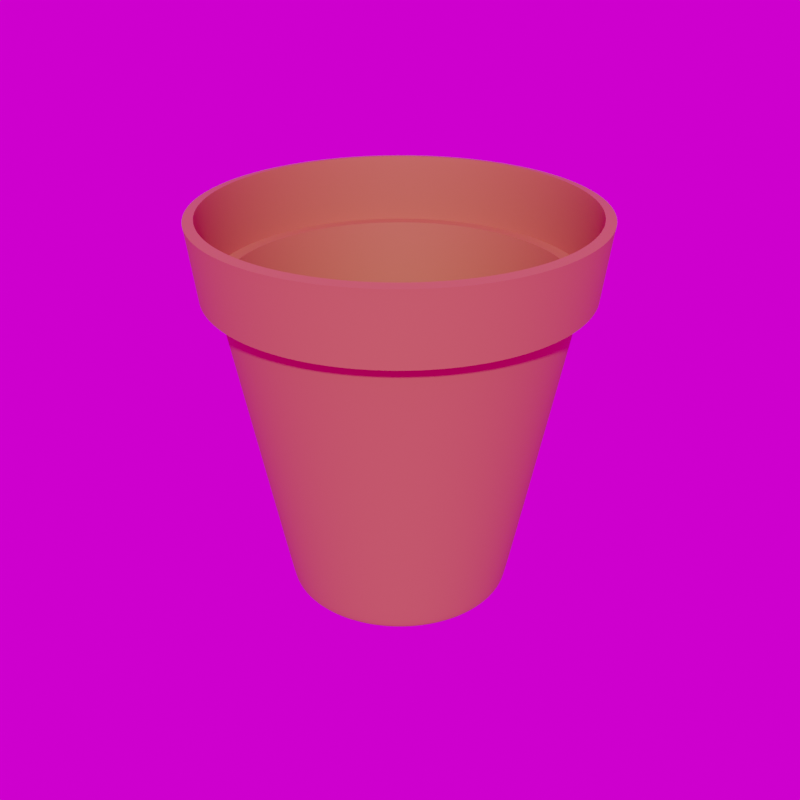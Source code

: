 # Source: Flower_Pot_18_.blend  (saved by Blender 5.3.7; exported with 4.5.12 LTS)
import bpy
from mathutils import Matrix  # noqa: F401  (used for matrix-valued properties, if any)

bpy.ops.wm.read_factory_settings(use_empty=True)
scene = bpy.context.scene
scene.name = 'Scene'

# ---- collections
col_library = bpy.data.collections.new('Library'); scene.collection.children.link(col_library)

# ---- images (referenced by path relative to the original .blend; pixels are not part of the script)
import os
ASSET_DIR = os.environ.get("B2B_ASSET_DIR", "")  # directory of the original .blend (textures are referenced by path, not embedded)
HERE = os.path.dirname(os.path.abspath(__file__))  # packed textures are extracted next to this script under _unpacked/

def load_image(name, relpath, width, height, colorspace="sRGB"):
    """Load a texture the original file referenced (path relative to the .blend, or extracted next to this script)."""
    p = next((c for c in (os.path.join(HERE, relpath), os.path.join(ASSET_DIR, relpath)) if relpath and os.path.exists(c)), "")
    if p:
        img = bpy.data.images.load(p, check_existing=True)
        img.name = name
    else:  # same state as the original file: an image datablock whose file is absent (Cycles renders it pink)
        img = bpy.data.images.new(name, width, height)
        img.source = "FILE"
        img.filepath = "//" + (relpath or name)
    img.colorspace_settings.name = colorspace
    return img
img_abandoned_games_room_02_1k_hdr = load_image('abandoned_games_room_02_1k.hdr', 'abandoned_games_room_02_1k.hdr', 1024, 1024, 'Linear Rec.709')

# ---- materials (node trees are filled in below, after node groups)
mat_clay = bpy.data.materials.new('Clay')
mat_clay.use_backface_culling_lightprobe_volume = False
mat_clay.diffuse_color = (0.4672, 0.1199, 0.05631, 1.0)

# ---- node groups
ng_abandoned_games_room_02 = bpy.data.node_groups.new('abandoned_games_room_02', 'ShaderNodeTree')
_s = ng_abandoned_games_room_02.interface.new_socket(name='Background', in_out='OUTPUT', socket_type='NodeSocketShader')
_s = ng_abandoned_games_room_02.interface.new_socket(name='Rotation', in_out='INPUT', socket_type='NodeSocketFloat')
_s.default_value = 17.7
_s.min_value = -1e+04
_s.max_value = 1e+04
_s = ng_abandoned_games_room_02.interface.new_socket(name='Strength', in_out='INPUT', socket_type='NodeSocketFloat')
_s.default_value = 1.0
_s.min_value = 0.0
_s.max_value = 1e+06
_N = ng_abandoned_games_room_02.nodes; _L = ng_abandoned_games_room_02.links
n0 = _N.new('ShaderNodeBackground'); n0.name = 'HDRIHandler_ShaderNodeBackground'; n0.location = (373, 84)
n1 = _N.new('ShaderNodeMapping'); n1.name = 'HDRIHandler_ShaderNodeMapping'; n1.location = (-167, 154)
n2 = _N.new('ShaderNodeTexCoord'); n2.name = 'HDRIHandler_ShaderNodeTexCoord'; n2.location = (-373, 112)
n3 = _N.new('NodeGroupOutput'); n3.name = 'Group Output'; n3.location = (563, 0)
n4 = _N.new('ShaderNodeCombineXYZ'); n4.name = 'Combine XYZ'; n4.location = (-371, -154)
n5 = _N.new('NodeGroupInput'); n5.name = 'Group Input'; n5.location = (-573, 0)
n6 = _N.new('ShaderNodeTexEnvironment'); n6.name = 'HDRIHandler_ShaderNodeTexEnvironment'; n6.location = (53, 102)
n6.image = img_abandoned_games_room_02_1k_hdr
_L.new(n0.outputs[0], n3.inputs[0])
_L.new(n2.outputs[0], n1.inputs[0])
_L.new(n1.outputs[0], n6.inputs[0])
_L.new(n6.outputs[0], n0.inputs[0])
_L.new(n4.outputs[0], n1.inputs[2])
_L.new(n5.outputs[0], n4.inputs[2])
_L.new(n5.outputs[1], n0.inputs[1])
n3.is_active_output = True
ng_auto_smooth = bpy.data.node_groups.new('Auto Smooth', 'GeometryNodeTree')
_s = ng_auto_smooth.interface.new_socket(name='Geometry', in_out='OUTPUT', socket_type='NodeSocketGeometry')
_s = ng_auto_smooth.interface.new_socket(name='Geometry', in_out='INPUT', socket_type='NodeSocketGeometry')
_s = ng_auto_smooth.interface.new_socket(name='Angle', in_out='INPUT', socket_type='NodeSocketFloat')
_s.subtype = 'ANGLE'
_s.min_value = 0.0
_s.max_value = 3.142
ng_auto_smooth.is_modifier = True
_N = ng_auto_smooth.nodes; _L = ng_auto_smooth.links
n0 = _N.new('NodeGroupOutput'); n0.name = 'Group Output'; n0.location = (480, -100)
n1 = _N.new('NodeGroupInput'); n1.name = 'Group Input'; n1.location = (-420, -300)
n2 = _N.new('NodeGroupInput'); n2.name = 'Group Input.001'; n2.location = (-60, -100)
n3 = _N.new('GeometryNodeSetShadeSmooth'); n3.name = 'Set Shade Smooth'; n3.location = (120, -100)
n3.domain = 'EDGE'
n4 = _N.new('GeometryNodeSetShadeSmooth'); n4.name = 'Set Shade Smooth.001'; n4.location = (300, -100)
n5 = _N.new('GeometryNodeInputMeshEdgeAngle'); n5.name = 'Edge Angle'; n5.location = (-420, -220)
n6 = _N.new('GeometryNodeInputEdgeSmooth'); n6.name = 'Is Edge Smooth'; n6.location = (-60, -160)
n7 = _N.new('GeometryNodeInputShadeSmooth'); n7.name = 'Is Face Smooth'; n7.location = (-240, -340)
n8 = _N.new('FunctionNodeBooleanMath'); n8.name = 'Boolean Math'; n8.location = (-60, -220)
n9 = _N.new('FunctionNodeCompare'); n9.name = 'Compare'; n9.location = (-240, -180)
n9.operation = 'LESS_EQUAL'
_L.new(n5.outputs[0], n9.inputs[0])
_L.new(n4.outputs[0], n0.inputs[0])
_L.new(n1.outputs[1], n9.inputs[1])
_L.new(n9.outputs[0], n8.inputs[0])
_L.new(n7.outputs[0], n8.inputs[1])
_L.new(n2.outputs[0], n3.inputs[0])
_L.new(n6.outputs[0], n3.inputs[1])
_L.new(n3.outputs[0], n4.inputs[0])
_L.new(n8.outputs[0], n3.inputs[2])
n0.is_active_output = True

# ---- material node trees
mat_clay.use_nodes = True; mat_clay.node_tree.nodes.clear()
_N = mat_clay.node_tree.nodes; _L = mat_clay.node_tree.links
n0 = _N.new('ShaderNodeBsdfPrincipled'); n0.name = 'Principled BSDF'; n0.location = (10, 300)
n0.distribution = 'GGX'
n0.subsurface_method = 'RANDOM_WALK_SKIN'
n0.inputs[0].default_value = (0.4672, 0.1199, 0.05631, 1.0)
n0.inputs[2].default_value = 0.6875
n0.inputs[3].default_value = 1.45
n0.inputs[27].default_value = (0.0, 0.0, 0.0, 1.0)
n0.inputs[28].default_value = 1.0
n1 = _N.new('ShaderNodeOutputMaterial'); n1.name = 'Material Output'; n1.location = (300, 300)
_L.new(n0.outputs[0], n1.inputs[0])
n1.is_active_output = True

# ---- world
world_abandoned_games_room_02 = bpy.data.worlds.new('abandoned_games_room_02'); scene.world = world_abandoned_games_room_02
world_abandoned_games_room_02.use_nodes = True; world_abandoned_games_room_02.node_tree.nodes.clear()
_N = world_abandoned_games_room_02.node_tree.nodes; _L = world_abandoned_games_room_02.node_tree.links
n0 = _N.new('ShaderNodeOutputWorld'); n0.name = 'World Output'; n0.location = (300, 300)
n1 = _N.new('ShaderNodeGroup'); n1.name = 'Group'; n1.location = (51, 313)
n1.node_tree = ng_abandoned_games_room_02
n1.inputs[0].default_value = 0.0
n1.inputs[1].default_value = 1.0
_L.new(n1.outputs[0], n0.inputs[0])
n0.is_active_output = True
world_abandoned_games_room_02.color = (0.05088, 0.05088, 0.05088)
world_abandoned_games_room_02.use_sun_shadow = False
world_abandoned_games_room_02.sun_shadow_jitter_overblur = 0.0

# ---- meshes
me_circle_018 = bpy.data.meshes.new('Circle.018')
me_circle_018.from_pydata([(-0.2297, -1.223e-08, 0.4473), (0.1611, -0.162, 0.448), (0.04377, -0.2246, 0.4478), (0.08673, -0.2116, 0.4479), (-0.128, 0.1903, 0.4475), (-0.1911, -0.1271, 0.4474), (0.1263, 0.1904, 0.4479), (-1.906e-05, 0.1265, 0.0008077), (-0.0002347, 0.1326, 0.008312), (-4.795e-05, 0.1285, 0.001813), (-0.0001269, 0.1307, 0.00456), (-0.0261, 0.1301, 0.008244), (-0.0247, 0.1241, 0.0008077), (-0.02562, 0.1282, 0.004526), (-0.02511, 0.126, 0.001804), (-0.05097, 0.1225, 0.00818), (-0.04844, 0.1169, 0.0008077), (-0.05013, 0.1207, 0.004494), (-0.04921, 0.1187, 0.001795), (-0.07387, 0.1102, 0.008123), (-0.07031, 0.1052, 0.0008077), (-0.07272, 0.1086, 0.004465), (-0.07142, 0.1068, 0.001788), (-0.09394, 0.09371, 0.008073), (-0.08949, 0.08947, 0.0008077), (-0.09251, 0.09239, 0.004441), (-0.09088, 0.09083, 0.001781), (-0.1104, 0.07362, 0.008033), (-0.1052, 0.07029, 0.0008077), (-0.1088, 0.07258, 0.004421), (-0.1069, 0.07136, 0.001776), (-0.1226, 0.05071, 0.008004), (-0.1169, 0.04842, 0.0008077), (-0.1208, 0.04999, 0.004406), (-0.1187, 0.04916, 0.001772), (-0.1302, 0.02585, 0.007986), (-0.1241, 0.02468, 0.0008077), (-0.1282, 0.02549, 0.004397), (-0.126, 0.02506, 0.001769), (-0.1327, 5.643e-10, 0.00798), (-0.1265, 4.915e-10, 0.0008077), (-0.1308, 5.435e-10, 0.004394), (-0.1285, 5.169e-10, 0.001769), (-0.1302, -0.02585, 0.007986), (-0.1241, -0.02468, 0.0008077), (-0.1282, -0.02549, 0.004397), (-0.126, -0.02506, 0.001769), (-0.1226, -0.05071, 0.008004), (-0.1169, -0.04842, 0.0008077), (-0.1208, -0.04999, 0.004406), (-0.1187, -0.04916, 0.001772), (-0.1104, -0.07362, 0.008033), (-0.1052, -0.07029, 0.0008077), (-0.1088, -0.07258, 0.004421), (-0.1069, -0.07136, 0.001776), (-0.09394, -0.09371, 0.008073), (-0.08949, -0.08947, 0.0008077), (-0.09251, -0.09239, 0.004441), (-0.09088, -0.09083, 0.001781), (-0.07387, -0.1102, 0.008123), (-0.07031, -0.1052, 0.0008077), (-0.07272, -0.1086, 0.004465), (-0.07142, -0.1068, 0.001788), (-0.05097, -0.1225, 0.00818), (-0.04844, -0.1169, 0.0008077), (-0.05013, -0.1207, 0.004494), (-0.04921, -0.1187, 0.001795), (-0.0261, -0.1301, 0.008244), (-0.0247, -0.1241, 0.0008077), (-0.02562, -0.1282, 0.004526), (-0.02511, -0.126, 0.001804), (-0.0002347, -0.1326, 0.008312), (-1.906e-05, -0.1265, 0.0008077), (-0.0001269, -0.1307, 0.00456), (-4.795e-05, -0.1285, 0.001813), (0.02564, -0.1301, 0.008381), (0.02467, -0.1241, 0.0008077), (0.02537, -0.1282, 0.004594), (0.02502, -0.126, 0.001822), (0.05054, -0.1226, 0.008449), (0.0484, -0.1169, 0.0008077), (0.0499, -0.1208, 0.004628), (0.04912, -0.1187, 0.001831), (0.07349, -0.1103, 0.008513), (0.07028, -0.1052, 0.0008077), (0.07251, -0.1087, 0.00466), (0.07133, -0.1068, 0.00184), (0.09362, -0.09386, 0.00857), (0.08945, -0.08947, 0.0008077), (0.09233, -0.09246, 0.004689), (0.0908, -0.09085, 0.001848), (0.1101, -0.07375, 0.008618), (0.1052, -0.07029, 0.0008077), (0.1086, -0.07265, 0.004713), (0.1068, -0.07138, 0.001854), (0.1224, -0.05081, 0.008654), (0.1169, -0.04842, 0.0008077), (0.1207, -0.05004, 0.004731), (0.1187, -0.04917, 0.001859), (0.13, -0.0259, 0.008676), (0.1241, -0.02468, 0.0008077), (0.1281, -0.02551, 0.004742), (0.126, -0.02507, 0.001862), (0.1325, 5.672e-10, 0.008684), (0.1265, 5.698e-10, 0.0008077), (0.1306, 5.555e-10, 0.004746), (0.1284, 5.564e-10, 0.001863), (0.13, 0.0259, 0.008676), (0.1241, 0.02468, 0.0008077), (0.1281, 0.02551, 0.004742), (0.126, 0.02507, 0.001862), (0.1224, 0.05081, 0.008654), (0.1169, 0.04842, 0.0008077), (0.1207, 0.05004, 0.004731), (0.1187, 0.04917, 0.001859), (0.1101, 0.07375, 0.008618), (0.1052, 0.07029, 0.0008077), (0.1086, 0.07265, 0.004713), (0.1068, 0.07138, 0.001854), (0.09362, 0.09386, 0.00857), (0.08945, 0.08947, 0.0008077), (0.09233, 0.09246, 0.004689), (0.0908, 0.09085, 0.001848), (0.07349, 0.1103, 0.008513), (0.07028, 0.1052, 0.0008077), (0.07251, 0.1087, 0.00466), (0.07133, 0.1068, 0.00184), (0.05054, 0.1226, 0.008449), (0.0484, 0.1169, 0.0008077), (0.0499, 0.1208, 0.004628), (0.04912, 0.1187, 0.001831), (0.02564, 0.1301, 0.008381), (0.02467, 0.1241, 0.0008077), (0.02537, 0.1282, 0.004594), (0.02502, 0.126, 0.001822), (-0.2123, -0.08755, 0.4473), (-0.08847, 0.2114, 0.4475), (-0.1627, 0.1618, 0.4474), (0.04377, 0.2246, 0.4478), (-0.2123, 0.08755, 0.4473), (-0.1911, 0.1271, 0.4474), (-0.0008946, 0.2289, 0.4477), (0.08673, 0.2116, 0.4479), (-0.04555, 0.2245, 0.4476), (-0.2253, -0.04463, 0.4473), (-0.0008946, -0.2289, 0.4477), (-0.08847, -0.2114, 0.4475), (0.2282, -1.223e-08, 0.4481), (0.2238, 0.04469, 0.4481), (0.1611, 0.162, 0.448), (-0.1627, -0.1618, 0.4474), (0.2238, -0.04469, 0.4481), (0.2107, 0.08767, 0.4481), (-0.04555, -0.2245, 0.4476), (-0.128, -0.1903, 0.4475), (0.1263, -0.1904, 0.4479), (0.2107, -0.08767, 0.4481), (0.1896, -0.1273, 0.4481), (0.1896, 0.1273, 0.4481), (-0.2253, 0.04463, 0.4473), (-0.000895, 0.2301, 0.4553), (0.04399, 0.2257, 0.4554), (-0.04577, 0.2256, 0.4552), (-0.08891, 0.2125, 0.4551), (-0.1287, 0.1912, 0.4551), (-0.1635, 0.1626, 0.455), (-0.1921, 0.1277, 0.455), (-0.2133, 0.08799, 0.4549), (-0.2264, 0.04486, 0.4549), (-0.2308, -1.315e-08, 0.4549), (-0.2264, -0.04486, 0.4549), (-0.2133, -0.08799, 0.4549), (-0.1921, -0.1277, 0.455), (-0.1635, -0.1626, 0.455), (-0.1287, -0.1912, 0.4551), (-0.08891, -0.2125, 0.4551), (-0.04577, -0.2256, 0.4552), (-0.000895, -0.2301, 0.4553), (0.04399, -0.2257, 0.4554), (0.08717, -0.2126, 0.4555), (0.127, -0.1914, 0.4555), (0.1619, -0.1628, 0.4556), (0.1905, -0.1279, 0.4557), (0.2118, -0.08811, 0.4557), (0.2249, -0.04492, 0.4557), (0.2293, -1.315e-08, 0.4557), (0.2249, 0.04492, 0.4557), (0.2118, 0.08811, 0.4557), (0.1905, 0.1279, 0.4557), (0.1619, 0.1628, 0.4556), (0.127, 0.1914, 0.4555), (0.08717, 0.2126, 0.4555), (0.08308, 0.2027, 0.3707), (0.121, 0.1825, 0.3708), (0.1543, 0.1552, 0.3708), (0.1816, 0.122, 0.3709), (0.2019, 0.08401, 0.3709), (0.2144, 0.04283, 0.371), (0.2187, -4.596e-09, 0.371), (0.2144, -0.04283, 0.371), (0.2019, -0.08401, 0.3709), (0.1816, -0.122, 0.3709), (0.1543, -0.1552, 0.3708), (0.121, -0.1825, 0.3708), (0.08308, -0.2027, 0.3707), (0.04191, -0.2152, 0.3706), (-0.0008912, -0.2194, 0.3706), (-0.04368, -0.2151, 0.3705), (-0.08482, -0.2026, 0.3704), (-0.1227, -0.1823, 0.3703), (-0.1559, -0.1551, 0.3703), (-0.1832, -0.1218, 0.3702), (-0.2034, -0.0839, 0.3702), (-0.2159, -0.04277, 0.3702), (-0.2201, -4.599e-09, 0.3702), (-0.2159, 0.04277, 0.3702), (-0.2034, 0.0839, 0.3702), (-0.1832, 0.1218, 0.3702), (-0.1559, 0.1551, 0.3703), (-0.1227, 0.1823, 0.3703), (-0.08482, 0.2026, 0.3704), (-0.04368, 0.2151, 0.3705), (0.04191, 0.2152, 0.3706), (-0.0008912, 0.2194, 0.3706), (-0.0008846, 0.2011, 0.3706), (0.03834, 0.1972, 0.3706), (-0.0401, 0.1972, 0.3705), (-0.0778, 0.1857, 0.3704), (-0.1125, 0.1671, 0.3704), (-0.143, 0.1421, 0.3703), (-0.168, 0.1116, 0.3703), (-0.1865, 0.07689, 0.3702), (-0.1979, 0.0392, 0.3702), (-0.2018, -4.131e-09, 0.3702), (-0.1979, -0.0392, 0.3702), (-0.1865, -0.07689, 0.3702), (-0.168, -0.1116, 0.3703), (-0.143, -0.1421, 0.3703), (-0.1125, -0.1671, 0.3704), (-0.0778, -0.1857, 0.3704), (-0.0401, -0.1972, 0.3705), (-0.0008846, -0.2011, 0.3706), (0.03834, -0.1972, 0.3706), (0.07608, -0.1858, 0.3707), (0.1109, -0.1672, 0.3708), (0.1414, -0.1422, 0.3708), (0.1664, -0.1118, 0.3709), (0.185, -0.077, 0.3709), (0.1964, -0.03925, 0.3709), (0.2003, -4.128e-09, 0.3709), (0.1964, 0.03925, 0.3709), (0.185, 0.077, 0.3709), (0.1664, 0.1118, 0.3709), (0.1414, 0.1422, 0.3708), (0.1109, 0.1672, 0.3708), (0.07608, 0.1858, 0.3707)], [], [(210, 211, 5, 150), (199, 200, 156, 151), (215, 216, 139, 159), (214, 215, 159, 0), (208, 209, 154, 146), (194, 195, 158, 149), (197, 198, 147, 148), (218, 219, 4, 137), (202, 203, 155, 1), (213, 214, 0, 144), (201, 202, 1, 157), (207, 208, 146, 153), (196, 197, 148, 152), (209, 210, 150, 154), (195, 196, 152, 158), (200, 201, 157, 156), (193, 194, 149, 6), (212, 213, 144, 135), (222, 192, 142, 138), (192, 193, 6, 142), (211, 212, 135, 5), (204, 205, 2, 3), (153, 146, 175, 176), (149, 158, 188, 189), (157, 1, 181, 182), (146, 154, 174, 175), (198, 199, 151, 147), (206, 207, 153, 145), (221, 223, 141, 143), (203, 204, 3, 155), (219, 220, 136, 4), (223, 222, 138, 141), (216, 217, 140, 139), (217, 218, 137, 140), (220, 221, 143, 136), (205, 206, 145, 2), (144, 0, 169, 170), (0, 159, 168, 169), (1, 155, 180, 181), (159, 139, 167, 168), (137, 4, 164, 165), (151, 156, 183, 184), (148, 147, 185, 186), (150, 5, 172, 173), (147, 151, 184, 185), (152, 148, 186, 187), (145, 153, 176, 177), (154, 150, 173, 174), (155, 3, 179, 180), (156, 157, 182, 183), (4, 136, 163, 164), (143, 141, 160, 162), (158, 152, 187, 188), (6, 149, 189, 190), (12, 7, 9, 14), (14, 9, 10, 13), (13, 10, 8, 11), (16, 12, 14, 18), (18, 14, 13, 17), (17, 13, 11, 15), (20, 16, 18, 22), (22, 18, 17, 21), (21, 17, 15, 19), (24, 20, 22, 26), (26, 22, 21, 25), (25, 21, 19, 23), (28, 24, 26, 30), (30, 26, 25, 29), (29, 25, 23, 27), (32, 28, 30, 34), (34, 30, 29, 33), (33, 29, 27, 31), (36, 32, 34, 38), (38, 34, 33, 37), (37, 33, 31, 35), (40, 36, 38, 42), (42, 38, 37, 41), (41, 37, 35, 39), (44, 40, 42, 46), (46, 42, 41, 45), (45, 41, 39, 43), (48, 44, 46, 50), (50, 46, 45, 49), (49, 45, 43, 47), (52, 48, 50, 54), (54, 50, 49, 53), (53, 49, 47, 51), (56, 52, 54, 58), (58, 54, 53, 57), (57, 53, 51, 55), (60, 56, 58, 62), (62, 58, 57, 61), (61, 57, 55, 59), (64, 60, 62, 66), (66, 62, 61, 65), (65, 61, 59, 63), (68, 64, 66, 70), (70, 66, 65, 69), (69, 65, 63, 67), (72, 68, 70, 74), (74, 70, 69, 73), (73, 69, 67, 71), (76, 72, 74, 78), (78, 74, 73, 77), (77, 73, 71, 75), (80, 76, 78, 82), (82, 78, 77, 81), (81, 77, 75, 79), (84, 80, 82, 86), (86, 82, 81, 85), (85, 81, 79, 83), (88, 84, 86, 90), (90, 86, 85, 89), (89, 85, 83, 87), (92, 88, 90, 94), (94, 90, 89, 93), (93, 89, 87, 91), (96, 92, 94, 98), (98, 94, 93, 97), (97, 93, 91, 95), (100, 96, 98, 102), (102, 98, 97, 101), (101, 97, 95, 99), (104, 100, 102, 106), (106, 102, 101, 105), (105, 101, 99, 103), (108, 104, 106, 110), (110, 106, 105, 109), (109, 105, 103, 107), (112, 108, 110, 114), (114, 110, 109, 113), (113, 109, 107, 111), (116, 112, 114, 118), (118, 114, 113, 117), (117, 113, 111, 115), (120, 116, 118, 122), (122, 118, 117, 121), (121, 117, 115, 119), (124, 120, 122, 126), (126, 122, 121, 125), (125, 121, 119, 123), (128, 124, 126, 130), (130, 126, 125, 129), (129, 125, 123, 127), (132, 128, 130, 134), (134, 130, 129, 133), (133, 129, 127, 131), (7, 132, 134, 9), (9, 134, 133, 10), (10, 133, 131, 8), (12, 16, 20, 24, 28, 32, 36, 40, 44, 48, 52, 56, 60, 64, 68, 72, 76, 80, 84, 88, 92, 96, 100, 104, 108, 112, 116, 120, 124, 128, 132, 7), (141, 138, 161, 160), (135, 144, 170, 171), (225, 255, 192, 222), (251, 250, 197, 196), (249, 248, 199, 198), (243, 242, 205, 204), (139, 140, 166, 167), (138, 142, 191, 161), (140, 137, 165, 166), (142, 6, 190, 191), (136, 143, 162, 163), (5, 135, 171, 172), (2, 145, 177, 178), (3, 2, 178, 179), (235, 234, 213, 212), (229, 228, 219, 218), (232, 231, 216, 215), (254, 253, 194, 193), (246, 245, 202, 201), (241, 240, 207, 206), (233, 232, 215, 214), (228, 227, 220, 219), (247, 246, 201, 200), (255, 254, 193, 192), (248, 247, 200, 199), (234, 233, 214, 213), (242, 241, 206, 205), (224, 225, 222, 223), (227, 226, 221, 220), (240, 239, 208, 207), (238, 237, 210, 209), (236, 235, 212, 211), (230, 229, 218, 217), (252, 251, 196, 195), (250, 249, 198, 197), (244, 243, 204, 203), (239, 238, 209, 208), (237, 236, 211, 210), (226, 224, 223, 221), (231, 230, 217, 216), (253, 252, 195, 194), (245, 244, 203, 202), (8, 131, 225, 224), (111, 107, 250, 251), (59, 55, 237, 238), (115, 111, 251, 252), (63, 59, 238, 239), (119, 115, 252, 253), (67, 63, 239, 240), (15, 11, 226, 227), (123, 119, 253, 254), (71, 67, 240, 241), (19, 15, 227, 228), (127, 123, 254, 255), (75, 71, 241, 242), (23, 19, 228, 229), (131, 127, 255, 225), (79, 75, 242, 243), (27, 23, 229, 230), (83, 79, 243, 244), (31, 27, 230, 231), (11, 8, 224, 226), (87, 83, 244, 245), (35, 31, 231, 232), (91, 87, 245, 246), (39, 35, 232, 233), (95, 91, 246, 247), (43, 39, 233, 234), (99, 95, 247, 248), (47, 43, 234, 235), (103, 99, 248, 249), (51, 47, 235, 236), (107, 103, 249, 250), (55, 51, 236, 237)])
me_circle_018.polygons.foreach_set('use_smooth', [True] * 225)
_k = {(189, 190): 1.0, (162, 163): 1.0, (174, 175): 1.0, (173, 174): 1.0, (177, 178): 1.0, (172, 173): 1.0, (169, 170): 1.0, (167, 168): 1.0, (160, 162): 1.0, (164, 165): 1.0, (168, 169): 1.0, (170, 171): 1.0, (171, 172): 1.0, (161, 191): 1.0, (160, 161): 1.0, (186, 187): 1.0, (187, 188): 1.0, (188, 189): 1.0, (175, 176): 1.0, (190, 191): 1.0, (163, 164): 1.0, (176, 177): 1.0, (182, 183): 1.0, (183, 184): 1.0, (185, 186): 1.0, (179, 180): 1.0, (166, 167): 1.0, (180, 181): 1.0, (184, 185): 1.0, (178, 179): 1.0, (165, 166): 1.0, (181, 182): 1.0, (197, 198): 1.0, (198, 199): 1.0, (199, 200): 1.0, (200, 201): 1.0, (201, 202): 1.0, (202, 203): 1.0, (216, 217): 1.0, (217, 218): 1.0, (204, 205): 1.0, (203, 204): 1.0, (221, 223): 1.0, (215, 216): 1.0, (214, 215): 1.0, (213, 214): 1.0, (212, 213): 1.0, (211, 212): 1.0, (210, 211): 1.0, (192, 222): 1.0, (205, 206): 1.0, (222, 223): 1.0, (196, 197): 1.0, (209, 210): 1.0, (195, 196): 1.0, (208, 209): 1.0, (194, 195): 1.0, (207, 208): 1.0, (220, 221): 1.0, (192, 193): 1.0, (193, 194): 1.0, (206, 207): 1.0, (219, 220): 1.0, (218, 219): 1.0, (224, 225): 1.0, (250, 251): 1.0, (237, 238): 1.0, (251, 252): 1.0, (238, 239): 1.0, (252, 253): 1.0, (239, 240): 1.0, (226, 227): 1.0, (253, 254): 1.0, (240, 241): 1.0, (227, 228): 1.0, (254, 255): 1.0, (241, 242): 1.0, (228, 229): 1.0, (225, 255): 1.0, (242, 243): 1.0, (229, 230): 1.0, (243, 244): 1.0, (230, 231): 1.0, (224, 226): 1.0, (244, 245): 1.0, (231, 232): 1.0, (245, 246): 1.0, (232, 233): 1.0, (246, 247): 1.0, (233, 234): 1.0, (247, 248): 1.0, (234, 235): 1.0, (248, 249): 1.0, (235, 236): 1.0, (249, 250): 1.0, (236, 237): 1.0}
me_circle_018.attributes.new('crease_edge', 'FLOAT', 'EDGE').data.foreach_set('value', [_k.get((min(e.vertices), max(e.vertices)), 0.0) for e in me_circle_018.edges])
_uv = me_circle_018.uv_layers.new(name='UVMap')
_uv.uv.foreach_set('vector', [0.0, 0.0, 0.0, 0.0, 0.0, 0.0, 0.0, 0.0, 0.0, 0.0, 0.0, 0.0, 0.0, 0.0, 0.0, 0.0, 0.0, 0.0, 0.0, 0.0, 0.0, 0.0, 0.0, 0.0, 0.0, 0.0, 0.0, 0.0, 0.0, 0.0, 0.0, 0.0, 0.0, 0.0, 0.0, 0.0, 0.0, 0.0, 0.0, 0.0, 0.0, 0.0, 0.0, 0.0, 0.0, 0.0, 0.0, 0.0, 0.0, 0.0, 0.0, 0.0, 0.0, 0.0, 0.0, 0.0, 0.0, 0.0, 0.0, 0.0, 0.0, 0.0, 0.0, 0.0, 0.0, 0.0, 0.0, 0.0, 0.0, 0.0, 0.0, 0.0, 0.0, 0.0, 0.0, 0.0, 0.0, 0.0, 0.0, 0.0, 0.0, 0.0, 0.0, 0.0, 0.0, 0.0, 0.0, 0.0, 0.0, 0.0, 0.0, 0.0, 0.0, 0.0, 0.0, 0.0, 0.0, 0.0, 0.0, 0.0, 0.0, 0.0, 0.0, 0.0, 0.0, 0.0, 0.0, 0.0, 0.0, 0.0, 0.0, 0.0, 0.0, 0.0, 0.0, 0.0, 0.0, 0.0, 0.0, 0.0, 0.0, 0.0, 0.0, 0.0, 0.0, 0.0, 0.0, 0.0, 0.0, 0.0, 0.0, 0.0, 0.0, 0.0, 0.0, 0.0, 0.0, 0.0, 0.0, 0.0, 0.0, 0.0, 0.0, 0.0, 0.0, 0.0, 0.0, 0.0, 0.0, 0.0, 0.0, 0.0, 0.0, 0.0, 0.0, 0.0, 0.0, 0.0, 0.0, 0.0, 0.0, 0.0, 0.0, 0.0, 0.0, 0.0, 0.0, 0.0, 0.0, 0.0, 0.0, 0.0, 0.0, 0.0, 0.0, 0.0, 0.0, 0.0, 0.0, 0.0, 0.0, 0.0, 0.0, 0.0, 0.0, 0.0, 0.0, 0.0, 0.0, 0.0, 0.0, 0.0, 0.0, 0.0, 0.0, 0.0, 0.0, 0.0, 0.0, 0.0, 0.0, 0.0, 0.0, 0.0, 0.0, 0.0, 0.0, 0.0, 0.0, 0.0, 0.0, 0.0, 0.0, 0.0, 0.0, 0.0, 0.0, 0.0, 0.0, 0.0, 0.0, 0.0, 0.0, 0.0, 0.0, 0.0, 0.0, 0.0, 0.0, 0.0, 0.0, 0.0, 0.0, 0.0, 0.0, 0.0, 0.0, 0.0, 0.0, 0.0, 0.0, 0.0, 0.0, 0.0, 0.0, 0.0, 0.0, 0.0, 0.0, 0.0, 0.0, 0.0, 0.0, 0.0, 0.0, 0.0, 0.0, 0.0, 0.0, 0.0, 0.0, 0.0, 0.0, 0.0, 0.0, 0.0, 0.0, 0.0, 0.0, 0.0, 0.0, 0.0, 0.0, 0.0, 0.0, 0.0, 0.0, 0.0, 0.0, 0.0, 0.0, 0.0, 0.0, 0.0, 0.0, 0.0, 0.0, 0.0, 0.0, 0.0, 0.0, 0.0, 0.0, 0.0, 0.0, 0.0, 0.0, 0.0, 0.0, 0.0, 0.0, 0.0, 0.0, 0.0, 0.0, 0.0, 0.0, 0.0, 0.0, 0.0, 0.0, 0.0, 0.0, 0.0, 0.0, 0.0, 0.0, 0.0, 0.0, 0.0, 0.0, 0.0, 0.0, 0.0, 0.0, 0.0, 0.0, 0.0, 0.0, 0.0, 0.0, 0.0, 0.0, 0.0, 0.0, 0.0, 0.0, 0.0, 0.0, 0.0, 0.0, 0.0, 0.0, 0.0, 0.0, 0.0, 0.0, 0.0, 0.0, 0.0, 0.0, 0.0, 0.0, 0.0, 0.0, 0.0, 0.0, 0.0, 0.0, 0.0, 0.0, 0.0, 0.0, 0.0, 0.0, 0.0, 0.0, 0.0, 0.0, 0.0, 0.0, 0.0, 0.0, 0.0, 0.0, 0.0, 0.0, 0.0, 0.0, 0.0, 0.0, 0.0, 0.0, 0.0, 0.0, 0.0, 0.0, 0.0, 0.0, 0.0, 0.0, 0.0, 0.0, 0.0, 0.0, 0.0, 0.0, 0.0, 0.0, 0.0, 0.0, 0.0, 0.0, 0.0, 0.0, 0.0, 0.0, 0.0, 0.0, 0.0, 0.0, 0.0, 0.0, 0.0, 0.0, 0.0, 0.0, 0.0, 0.0, 0.0, 0.0, 0.0, 0.0, 0.0, 0.0, 0.0, 0.0, 0.0, 0.0, 0.0, 0.0, 0.0, 0.0, 0.0, 0.0, 0.0, 0.0, 0.0, 0.0, 0.0, 0.0, 0.0, 0.0, 0.0, 0.0, 0.0, 0.0, 0.0, 0.0, 0.0, 0.0, 0.0, 0.0, 0.0, 0.0, 0.0, 0.0, 0.0, 0.0, 0.0, 0.0, 0.0, 0.0, 0.0, 0.0, 0.0, 0.0, 0.0, 0.0, 0.0, 0.0, 0.0, 0.0, 0.0, 0.0, 0.0, 0.0, 0.0, 0.0, 0.0, 0.0, 0.0, 0.0, 0.0, 0.0, 0.0, 0.0, 0.0, 0.0, 0.0, 0.0, 0.0, 0.0, 0.0, 0.0, 0.0, 0.0, 0.0, 0.0, 0.0, 0.0, 0.0, 0.0, 0.0, 0.0, 0.0, 0.0, 0.0, 0.0, 0.0, 0.0, 0.0, 0.0, 0.0, 0.0, 0.0, 0.0, 0.0, 0.0, 0.0, 0.0, 0.0, 0.0, 0.0, 0.0, 0.0, 0.0, 0.0, 0.0, 0.0, 0.0, 0.0, 0.0, 0.0, 0.0, 0.0, 0.0, 0.0, 0.0, 0.0, 0.0, 0.0, 0.0, 0.0, 0.0, 0.0, 0.0, 0.0, 0.0, 0.0, 0.0, 0.0, 0.0, 0.0, 0.0, 0.0, 0.0, 0.0, 0.0, 0.0, 0.0, 0.0, 0.0, 0.0, 0.0, 0.0, 0.0, 0.0, 0.0, 0.0, 0.0, 0.0, 0.0, 0.0, 0.0, 0.0, 0.0, 0.0, 0.0, 0.0, 0.0, 0.0, 0.0, 0.0, 0.0, 0.0, 0.0, 0.0, 0.0, 0.0, 0.0, 0.0, 0.0, 0.0, 0.0, 0.0, 0.0, 0.0, 0.0, 0.0, 0.0, 0.0, 0.0, 0.0, 0.0, 0.0, 0.0, 0.0, 0.0, 0.0, 0.0, 0.0, 0.0, 0.0, 0.0, 0.0, 0.0, 0.0, 0.0, 0.0, 0.0, 0.0, 0.0, 0.0, 0.0, 0.0, 0.0, 0.0, 0.0, 0.0, 0.0, 0.0, 0.0, 0.0, 0.0, 0.0, 0.0, 0.0, 0.0, 0.0, 0.0, 0.0, 0.0, 0.0, 0.0, 0.0, 0.0, 0.0, 0.0, 0.0, 0.0, 0.0, 0.0, 0.0, 0.0, 0.0, 0.0, 0.0, 0.0, 0.0, 0.0, 0.0, 0.0, 0.0, 0.0, 0.0, 0.0, 0.0, 0.0, 0.0, 0.0, 0.0, 0.0, 0.0, 0.0, 0.0, 0.0, 0.0, 0.0, 0.0, 0.0, 0.0, 0.0, 0.0, 0.0, 0.0, 0.0, 0.0, 0.0, 0.0, 0.0, 0.0, 0.0, 0.0, 0.0, 0.0, 0.0, 0.0, 0.0, 0.0, 0.0, 0.0, 0.0, 0.0, 0.0, 0.0, 0.0, 0.0, 0.0, 0.0, 0.0, 0.0, 0.0, 0.0, 0.0, 0.0, 0.0, 0.0, 0.0, 0.0, 0.0, 0.0, 0.0, 0.0, 0.0, 0.0, 0.0, 0.0, 0.0, 0.0, 0.0, 0.0, 0.0, 0.0, 0.0, 0.0, 0.0, 0.0, 0.0, 0.0, 0.0, 0.0, 0.0, 0.0, 0.0, 0.0, 0.0, 0.0, 0.0, 0.0, 0.0, 0.0, 0.0, 0.0, 0.0, 0.0, 0.0, 0.0, 0.0, 0.0, 0.0, 0.0, 0.0, 0.0, 0.0, 0.0, 0.0, 0.0, 0.0, 0.0, 0.0, 0.0, 0.0, 0.0, 0.0, 0.0, 0.0, 0.0, 0.0, 0.0, 0.0, 0.0, 0.0, 0.0, 0.0, 0.0, 0.0, 0.0, 0.0, 0.0, 0.0, 0.0, 0.0, 0.0, 0.0, 0.0, 0.0, 0.0, 0.0, 0.0, 0.0, 0.0, 0.0, 0.0, 0.0, 0.0, 0.0, 0.0, 0.0, 0.0, 0.0, 0.0, 0.0, 0.0, 0.0, 0.0, 0.0, 0.0, 0.0, 0.0, 0.0, 0.0, 0.0, 0.0, 0.0, 0.0, 0.0, 0.0, 0.0, 0.0, 0.0, 0.0, 0.0, 0.0, 0.0, 0.0, 0.0, 0.0, 0.0, 0.0, 0.0, 0.0, 0.0, 0.0, 0.0, 0.0, 0.0, 0.0, 0.0, 0.0, 0.0, 0.0, 0.0, 0.0, 0.0, 0.0, 0.0, 0.0, 0.0, 0.0, 0.0, 0.0, 0.0, 0.0, 0.0, 0.0, 0.0, 0.0, 0.0, 0.0, 0.0, 0.0, 0.0, 0.0, 0.0, 0.0, 0.0, 0.0, 0.0, 0.0, 0.0, 0.0, 0.0, 0.0, 0.0, 0.0, 0.0, 0.0, 0.0, 0.0, 0.0, 0.0, 0.0, 0.0, 0.0, 0.0, 0.0, 0.0, 0.0, 0.0, 0.0, 0.0, 0.0, 0.0, 0.0, 0.0, 0.0, 0.0, 0.0, 0.0, 0.0, 0.0, 0.0, 0.0, 0.0, 0.0, 0.0, 0.0, 0.0, 0.0, 0.0, 0.0, 0.0, 0.0, 0.0, 0.0, 0.0, 0.0, 0.0, 0.0, 0.0, 0.0, 0.0, 0.0, 0.0, 0.0, 0.0, 0.0, 0.0, 0.0, 0.0, 0.0, 0.0, 0.0, 0.0, 0.0, 0.0, 0.0, 0.0, 0.0, 0.0, 0.0, 0.0, 0.0, 0.0, 0.0, 0.0, 0.0, 0.0, 0.0, 0.0, 0.0, 0.0, 0.0, 0.0, 0.0, 0.0, 0.0, 0.0, 0.0, 0.0, 0.0, 0.0, 0.0, 0.0, 0.0, 0.0, 0.0, 0.0, 0.0, 0.0, 0.0, 0.0, 0.0, 0.0, 0.0, 0.0, 0.0, 0.0, 0.0, 0.0, 0.0, 0.0, 0.0, 0.0, 0.0, 0.0, 0.0, 0.0, 0.0, 0.0, 0.0, 0.0, 0.0, 0.0, 0.0, 0.0, 0.0, 0.0, 0.0, 0.0, 0.0, 0.0, 0.0, 0.0, 0.0, 0.0, 0.0, 0.0, 0.0, 0.0, 0.0, 0.0, 0.0, 0.0, 0.0, 0.0, 0.0, 0.0, 0.0, 0.0, 0.0, 0.0, 0.0, 0.0, 0.0, 0.0, 0.0, 0.0, 0.0, 0.0, 0.0, 0.0, 0.0, 0.0, 0.0, 0.0, 0.0, 0.0, 0.0, 0.0, 0.0, 0.0, 0.0, 0.0, 0.0, 0.0, 0.0, 0.0, 0.0, 0.0, 0.0, 0.0, 0.0, 0.0, 0.0, 0.0, 0.0, 0.0, 0.0, 0.0, 0.0, 0.0, 0.0, 0.0, 0.0, 0.0, 0.0, 0.0, 0.0, 0.0, 0.0, 0.0, 0.0, 0.0, 0.0, 0.0, 0.0, 0.0, 0.0, 0.0, 0.0, 0.0, 0.0, 0.0, 0.0, 0.0, 0.0, 0.0, 0.0, 0.0, 0.0, 0.0, 0.0, 0.0, 0.0, 0.0, 0.0, 0.0, 0.0, 0.0, 0.0, 0.0, 0.0, 0.0, 0.0, 0.0, 0.0, 0.0, 0.0, 0.0, 0.0, 0.0, 0.0, 0.0, 0.0, 0.0, 0.0, 0.0, 0.0, 0.0, 0.0, 0.0, 0.0, 0.0, 0.0, 0.0, 0.0, 0.0, 0.0, 0.0, 0.0, 0.0, 0.0, 0.0, 0.0, 0.0, 0.0, 0.0, 0.0, 0.0, 0.0, 0.0, 0.0, 0.0, 0.0, 0.0, 0.0, 0.0, 0.0, 0.0, 0.0, 0.0, 0.0, 0.0, 0.0, 0.0, 0.0, 0.0, 0.0, 0.0, 0.0, 0.0, 0.0, 0.0, 0.0, 0.0, 0.0, 0.0, 0.0, 0.0, 0.0, 0.0, 0.0, 0.0, 0.0, 0.0, 0.0, 0.0, 0.0, 0.0, 0.0, 0.0, 0.0, 0.0, 0.0, 0.0, 0.0, 0.0, 0.0, 0.0, 0.0, 0.0, 0.0, 0.0, 0.0, 0.0, 0.0, 0.0, 0.0, 0.0, 0.0, 0.0, 0.0, 0.0, 0.0, 0.0, 0.0, 0.0, 0.0, 0.0, 0.0, 0.0, 0.0, 0.0, 0.0, 0.0, 0.0, 0.0, 0.0, 0.0, 0.0, 0.0, 0.0, 0.0, 0.0, 0.0, 0.0, 0.0, 0.0, 0.0, 0.0, 0.0, 0.0, 0.0, 0.0, 0.0, 0.0, 0.0, 0.0, 0.0, 0.0, 0.0, 0.0, 0.0, 0.0, 0.0, 0.0, 0.0, 0.0, 0.0, 0.0, 0.0, 0.0, 0.0, 0.0, 0.0, 0.0, 0.0, 0.0, 0.0, 0.0, 0.0, 0.0, 0.0, 0.0, 0.0, 0.0, 0.0, 0.0, 0.0, 0.0, 0.0, 0.0, 0.0, 0.0, 0.0, 0.0, 0.0, 0.0, 0.0, 0.0, 0.0, 0.0, 0.0, 0.0, 0.0, 0.0, 0.0, 0.0, 0.0, 0.0, 0.0, 0.0, 0.0, 0.0, 0.0, 0.0, 0.0, 0.0, 0.0, 0.0, 0.0, 0.0, 0.0, 0.0, 0.0, 0.0, 0.0, 0.0, 0.0, 0.0, 0.0, 0.0, 0.0, 0.0, 0.0, 0.0, 0.0, 0.0, 0.0, 0.0, 0.0, 0.0, 0.0, 0.0, 0.0, 0.0, 0.0, 0.0, 0.0, 0.0, 0.0, 0.0, 0.0, 0.0, 0.0, 0.0, 0.0, 0.0, 0.0, 0.0, 0.0, 0.0, 0.0, 0.0, 0.0, 0.0, 0.0, 0.0, 0.0, 0.0, 0.0, 0.0, 0.0, 0.0, 0.0, 0.0, 0.0, 0.0, 0.0, 0.0, 0.0, 0.0, 0.0, 0.0, 0.0, 0.0, 0.0, 0.0, 0.0, 0.0, 0.0, 0.0, 0.0, 0.0, 0.0, 0.0, 0.0, 0.0, 0.0, 0.0, 0.0, 0.0, 0.0, 0.0, 0.0, 0.0, 0.0, 0.0, 0.0, 0.0, 0.0, 0.0, 0.0, 0.0, 0.0, 0.0, 0.0, 0.0, 0.0, 0.0, 0.0, 0.0, 0.0, 0.0, 0.0, 0.0, 0.0, 0.0, 0.0, 0.0, 0.0, 0.0, 0.0, 0.0, 0.0, 0.0, 0.0, 0.0, 0.0, 0.0, 0.0, 0.0, 0.0, 0.0, 0.0, 0.0, 0.0, 0.0, 0.0, 0.0, 0.0, 0.0, 0.0, 0.0, 0.0, 0.0, 0.0, 0.0, 0.0, 0.0, 0.0, 0.0, 0.0, 0.0, 0.0, 0.0, 0.0, 0.0, 0.0, 0.0, 0.0, 0.0, 0.0, 0.0, 0.0, 0.0, 0.0, 0.0, 0.0, 0.0, 0.0, 0.0, 0.0, 0.0, 0.0, 0.0, 0.0, 0.0, 0.0, 0.0, 0.0, 0.0, 0.0, 0.0, 0.0, 0.0, 0.0, 0.0, 0.0, 0.0, 0.0, 0.0, 0.0, 0.0, 0.0, 0.0, 0.0, 0.0, 0.0, 0.0, 0.0, 0.0, 0.0, 0.0, 0.0, 0.0, 0.0, 0.0, 0.0, 0.0, 0.0, 0.0, 0.0, 0.0, 0.0, 0.0, 0.0, 0.0, 0.0, 0.0, 0.0, 0.0, 0.0, 0.0, 0.0, 0.0, 0.0, 0.0, 0.0, 0.0, 0.0, 0.0, 0.0, 0.0, 0.0, 0.0, 0.0, 0.0, 0.0, 0.0, 0.0, 0.0, 0.0, 0.0, 0.0, 0.0, 0.0, 0.0, 0.0, 0.0, 0.0, 0.0, 0.0, 0.0, 0.0, 0.0, 0.0, 0.0, 0.0, 0.0, 0.0, 0.0, 0.0, 0.0, 0.0, 0.0, 0.0, 0.0, 0.0, 0.0, 0.0, 0.0, 0.0, 0.0, 0.0, 0.0, 0.0, 0.0, 0.0, 0.0, 0.0, 0.0, 0.0, 0.0, 0.0, 0.0, 0.0, 0.0, 0.0, 0.0, 0.0, 0.0, 0.0, 0.0, 0.0, 0.0, 0.0, 0.0, 0.0, 0.0, 0.0, 0.0, 0.0, 0.0, 0.0, 0.0, 0.0, 0.0, 0.0, 0.0, 0.0, 0.0, 0.0, 0.0, 0.0, 0.0, 0.0, 0.0, 0.0, 0.0, 0.0, 0.0, 0.0, 0.0, 0.0, 0.0, 0.0, 0.0, 0.0, 0.0, 0.0, 0.0, 0.0, 0.0, 0.0, 0.0, 0.0, 0.0, 0.0, 0.0, 0.0, 0.0, 0.0, 0.0, 0.0, 0.0, 0.0, 0.0, 0.0, 0.0, 0.0, 0.0, 0.0, 0.0, 0.0, 0.0, 0.0, 0.0, 0.0, 0.0, 0.0, 0.0, 0.0, 0.0, 0.0, 0.0, 0.0, 0.0, 0.0, 0.0, 0.0, 0.0, 0.0, 0.0, 0.0, 0.0, 0.0, 0.0, 0.0, 0.0, 0.0, 0.0, 0.0, 0.0, 0.0, 0.0, 0.0, 0.0, 0.0, 0.0, 0.0, 0.0, 0.0, 0.0, 0.0, 0.0, 0.0, 0.0, 0.0, 0.0, 0.0, 0.0, 0.0, 0.0, 0.0, 0.0, 0.0, 0.0, 0.0, 0.0, 0.0, 0.0, 0.0, 0.0, 0.0, 0.0, 0.0, 0.0, 0.0, 0.0, 0.0, 0.0, 0.0, 0.0, 0.0, 0.0, 0.0, 0.0, 0.0, 0.0, 0.0, 0.0, 0.0, 0.0, 0.0, 0.0, 0.0, 0.0, 0.0, 0.0, 0.0, 0.0, 0.0, 0.0, 0.0, 0.0, 0.0, 0.0, 0.0, 0.0, 0.0, 0.0, 0.0, 0.0, 0.0, 0.0, 0.0, 0.0, 0.0, 0.0, 0.0, 0.0, 0.0, 0.0, 0.0, 0.0, 0.0, 0.0, 0.0, 0.0, 0.0, 0.0, 0.0, 0.0, 0.0, 0.0, 0.0, 0.0, 0.0, 0.0, 0.0, 0.0, 0.0, 0.0, 0.0, 0.0, 0.0, 0.0, 0.0, 0.0, 0.0, 0.0, 0.0, 0.0, 0.0, 0.0, 0.0, 0.0, 0.0, 0.0, 0.0, 0.0, 0.0, 0.0, 0.0, 0.0, 0.0, 0.0, 0.0, 0.0, 0.0, 0.0, 0.0, 0.0, 0.0, 0.0, 0.0, 0.0, 0.0, 0.0, 0.0, 0.0, 0.0, 0.0, 0.0, 0.0, 0.0, 0.0, 0.0, 0.0, 0.0, 0.0, 0.0, 0.0, 0.0, 0.0, 0.0, 0.0, 0.0, 0.0, 0.0, 0.0, 0.0, 0.0, 0.0, 0.0, 0.0, 0.0, 0.0, 0.0, 0.0, 0.0, 0.0, 0.0])
me_circle_018.materials.append(mat_clay)
me_circle_018.update()

# ---- objects
ob_flower_pot_18 = bpy.data.objects.new('Flower Pot 18"', me_circle_018)

# ---- transforms, parenting, visibility, modifiers, constraints
ob_flower_pot_18.location = (-12.68, -0.03873, 0.0)
ob_flower_pot_18.rotation_euler = (-1.975e-21, 1.192e-07, 1.344e-07)
_m = ob_flower_pot_18.modifiers.new('Solidify', 'SOLIDIFY')
_m.thickness = 0.012
_m.offset = 1.0
_m = ob_flower_pot_18.modifiers.new('Subdivision', 'SUBSURF')
_m.levels = 2
_m = ob_flower_pot_18.modifiers.new('Auto Smooth', 'NODES')
_m.node_group = ng_auto_smooth
_gi = [s.identifier for s in ng_auto_smooth.interface.items_tree if s.item_type == 'SOCKET' and s.in_out == 'INPUT']
_m[_gi[1]] = 0.5236  # Angle

# ---- collection membership
col_library.objects.link(ob_flower_pot_18)

# ---- scene / render settings (as saved in the file)
scene.frame_start = 1; scene.frame_end = 250; scene.frame_set(1)
scene.render.engine = 'CYCLES'
scene.render.resolution_x = 1080
scene.render.film_transparent = True
scene.render.bake_bias = 0.0
scene.render.bake_samples = 0
scene.cycles.samples = 1000
scene.cycles.sampling_pattern = 'TABULATED_SOBOL'
scene.cycles.adaptive_threshold = 0.05
scene.cycles.use_light_tree = False
scene.eevee.fast_gi_thickness_near = 0.1
scene.eevee.fast_gi_thickness_far = 0.0
scene.view_settings.view_transform = 'Filmic'
bpy.context.view_layer.update()

# ---- added for rendering (the .blend has no active camera and no usable light): camera, sun
cam_auto = bpy.data.cameras.new('AutoCamera')
cam_auto.lens = 50.0
cam_auto.sensor_width = 36.0
cam_auto.clip_end = 1000.0
ob_auto_camera = bpy.data.objects.new('AutoCamera', cam_auto)
scene.collection.objects.link(ob_auto_camera)
ob_auto_camera.location = (-11.9474, -0.917621, 0.815097)
ob_auto_camera.rotation_euler = (1.09748, -7.21219e-08, 0.694738)
scene.camera = ob_auto_camera
light_auto_sun = bpy.data.lights.new('AutoSun', 'SUN')
light_auto_sun.energy = 3.0
light_auto_sun.angle = 0.0523599
ob_auto_sun = bpy.data.objects.new('AutoSun', light_auto_sun)
scene.collection.objects.link(ob_auto_sun)
ob_auto_sun.rotation_euler = (0.872665, 0.174533, 0.523599)
bpy.context.view_layer.update()
